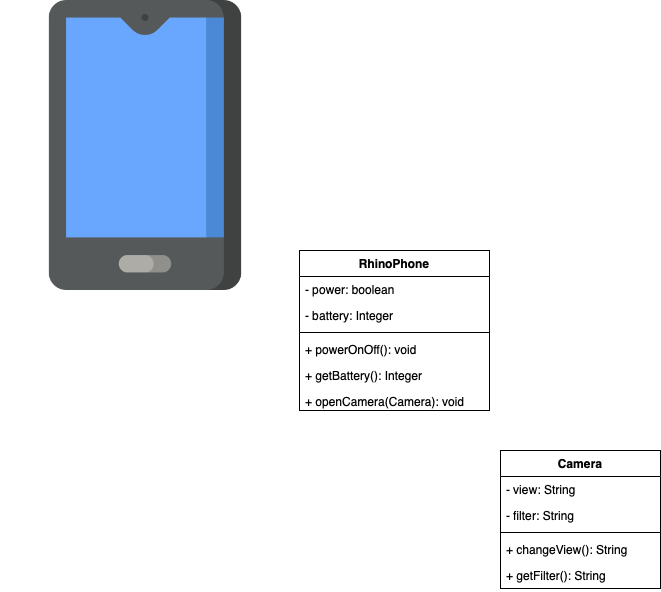

The diagram above was exported from draw.io. Its source (the exported page's mxGraphModel, read from the mxfile embedded in the PNG):
<mxGraphModel dx="946" dy="662" grid="1" gridSize="10" guides="1" tooltips="1" connect="1" arrows="1" fold="1" page="1" pageScale="1" pageWidth="827" pageHeight="1169" math="0" shadow="0">
  <root>
    <mxCell id="0" />
    <mxCell id="1" parent="0" />
    <mxCell id="c32bUGYMaBK0wxqdxOM--1" value="" style="shape=image;verticalLabelPosition=bottom;labelBackgroundColor=#ffffff;verticalAlign=top;aspect=fixed;imageAspect=0;image=data:image/png,(base64 omitted: 8844 chars);" vertex="1" parent="1">
      <mxGeometry x="20" y="30" width="290" height="290" as="geometry" />
    </mxCell>
    <mxCell id="c32bUGYMaBK0wxqdxOM--7" value="Camera" style="swimlane;fontStyle=1;align=center;verticalAlign=top;childLayout=stackLayout;horizontal=1;startSize=26;horizontalStack=0;resizeParent=1;resizeParentMax=0;resizeLast=0;collapsible=1;marginBottom=0;" vertex="1" parent="1">
      <mxGeometry x="520" y="480" width="160" height="138" as="geometry" />
    </mxCell>
    <mxCell id="c32bUGYMaBK0wxqdxOM--8" value="- view: String" style="text;strokeColor=none;fillColor=none;align=left;verticalAlign=top;spacingLeft=4;spacingRight=4;overflow=hidden;rotatable=0;points=[[0,0.5],[1,0.5]];portConstraint=eastwest;" vertex="1" parent="c32bUGYMaBK0wxqdxOM--7">
      <mxGeometry y="26" width="160" height="26" as="geometry" />
    </mxCell>
    <mxCell id="c32bUGYMaBK0wxqdxOM--11" value="- filter: String" style="text;strokeColor=none;fillColor=none;align=left;verticalAlign=top;spacingLeft=4;spacingRight=4;overflow=hidden;rotatable=0;points=[[0,0.5],[1,0.5]];portConstraint=eastwest;" vertex="1" parent="c32bUGYMaBK0wxqdxOM--7">
      <mxGeometry y="52" width="160" height="26" as="geometry" />
    </mxCell>
    <mxCell id="c32bUGYMaBK0wxqdxOM--9" value="" style="line;strokeWidth=1;fillColor=none;align=left;verticalAlign=middle;spacingTop=-1;spacingLeft=3;spacingRight=3;rotatable=0;labelPosition=right;points=[];portConstraint=eastwest;" vertex="1" parent="c32bUGYMaBK0wxqdxOM--7">
      <mxGeometry y="78" width="160" height="8" as="geometry" />
    </mxCell>
    <mxCell id="c32bUGYMaBK0wxqdxOM--10" value="+ changeView(): String" style="text;strokeColor=none;fillColor=none;align=left;verticalAlign=top;spacingLeft=4;spacingRight=4;overflow=hidden;rotatable=0;points=[[0,0.5],[1,0.5]];portConstraint=eastwest;" vertex="1" parent="c32bUGYMaBK0wxqdxOM--7">
      <mxGeometry y="86" width="160" height="26" as="geometry" />
    </mxCell>
    <mxCell id="c32bUGYMaBK0wxqdxOM--12" value="+ getFilter(): String" style="text;strokeColor=none;fillColor=none;align=left;verticalAlign=top;spacingLeft=4;spacingRight=4;overflow=hidden;rotatable=0;points=[[0,0.5],[1,0.5]];portConstraint=eastwest;" vertex="1" parent="c32bUGYMaBK0wxqdxOM--7">
      <mxGeometry y="112" width="160" height="26" as="geometry" />
    </mxCell>
    <mxCell id="c32bUGYMaBK0wxqdxOM--2" value="RhinoPhone" style="swimlane;fontStyle=1;align=center;verticalAlign=top;childLayout=stackLayout;horizontal=1;startSize=26;horizontalStack=0;resizeParent=1;resizeParentMax=0;resizeLast=0;collapsible=1;marginBottom=0;" vertex="1" parent="1">
      <mxGeometry x="319" y="280" width="190" height="160" as="geometry" />
    </mxCell>
    <mxCell id="c32bUGYMaBK0wxqdxOM--3" value="- power: boolean" style="text;strokeColor=none;fillColor=none;align=left;verticalAlign=top;spacingLeft=4;spacingRight=4;overflow=hidden;rotatable=0;points=[[0,0.5],[1,0.5]];portConstraint=eastwest;" vertex="1" parent="c32bUGYMaBK0wxqdxOM--2">
      <mxGeometry y="26" width="190" height="26" as="geometry" />
    </mxCell>
    <mxCell id="c32bUGYMaBK0wxqdxOM--6" value="- battery: Integer" style="text;strokeColor=none;fillColor=none;align=left;verticalAlign=top;spacingLeft=4;spacingRight=4;overflow=hidden;rotatable=0;points=[[0,0.5],[1,0.5]];portConstraint=eastwest;" vertex="1" parent="c32bUGYMaBK0wxqdxOM--2">
      <mxGeometry y="52" width="190" height="26" as="geometry" />
    </mxCell>
    <mxCell id="c32bUGYMaBK0wxqdxOM--4" value="" style="line;strokeWidth=1;fillColor=none;align=left;verticalAlign=middle;spacingTop=-1;spacingLeft=3;spacingRight=3;rotatable=0;labelPosition=right;points=[];portConstraint=eastwest;" vertex="1" parent="c32bUGYMaBK0wxqdxOM--2">
      <mxGeometry y="78" width="190" height="8" as="geometry" />
    </mxCell>
    <mxCell id="c32bUGYMaBK0wxqdxOM--5" value="+ powerOnOff(): void" style="text;strokeColor=none;fillColor=none;align=left;verticalAlign=top;spacingLeft=4;spacingRight=4;overflow=hidden;rotatable=0;points=[[0,0.5],[1,0.5]];portConstraint=eastwest;" vertex="1" parent="c32bUGYMaBK0wxqdxOM--2">
      <mxGeometry y="86" width="190" height="26" as="geometry" />
    </mxCell>
    <mxCell id="c32bUGYMaBK0wxqdxOM--13" value="+ getBattery(): Integer" style="text;strokeColor=none;fillColor=none;align=left;verticalAlign=top;spacingLeft=4;spacingRight=4;overflow=hidden;rotatable=0;points=[[0,0.5],[1,0.5]];portConstraint=eastwest;" vertex="1" parent="c32bUGYMaBK0wxqdxOM--2">
      <mxGeometry y="112" width="190" height="26" as="geometry" />
    </mxCell>
    <mxCell id="c32bUGYMaBK0wxqdxOM--14" value="+ openCamera(Camera): void" style="text;strokeColor=none;fillColor=none;align=left;verticalAlign=top;spacingLeft=4;spacingRight=4;overflow=hidden;rotatable=0;points=[[0,0.5],[1,0.5]];portConstraint=eastwest;" vertex="1" parent="c32bUGYMaBK0wxqdxOM--2">
      <mxGeometry y="138" width="190" height="22" as="geometry" />
    </mxCell>
  </root>
</mxGraphModel>